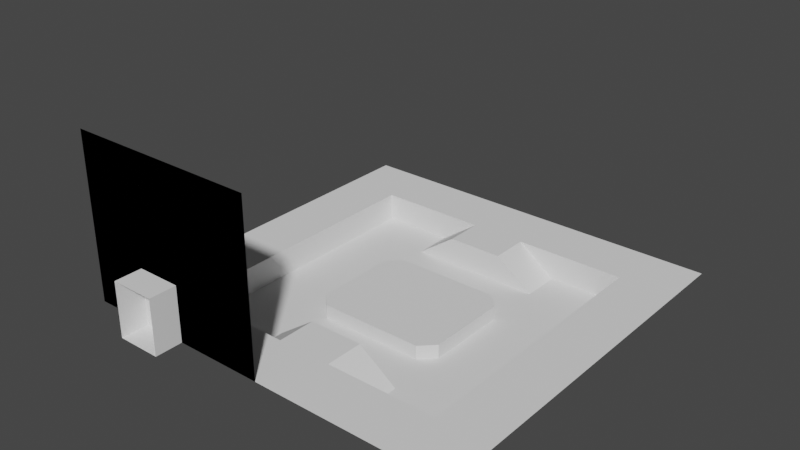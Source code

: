 # Source: urbantest.blend  (saved by Blender 2.83.19; exported with 4.5.12 LTS)
import bpy
from mathutils import Matrix  # noqa: F401  (used for matrix-valued properties, if any)

bpy.ops.wm.read_factory_settings(use_empty=True)
scene = bpy.context.scene
scene.name = 'Scene'

# ---- collections
col_object = bpy.data.collections.new('Object'); scene.collection.children.link(col_object)
col_scene = bpy.data.collections.new('Scene'); scene.collection.children.link(col_scene)

# ---- node groups
ng_auto_smooth = bpy.data.node_groups.new('Auto Smooth', 'GeometryNodeTree')
_s = ng_auto_smooth.interface.new_socket(name='Geometry', in_out='OUTPUT', socket_type='NodeSocketGeometry')
_s = ng_auto_smooth.interface.new_socket(name='Geometry', in_out='INPUT', socket_type='NodeSocketGeometry')
_s = ng_auto_smooth.interface.new_socket(name='Angle', in_out='INPUT', socket_type='NodeSocketFloat')
_s.subtype = 'ANGLE'
_s.min_value = 0.0
_s.max_value = 3.142
ng_auto_smooth.is_modifier = True
_N = ng_auto_smooth.nodes; _L = ng_auto_smooth.links
n0 = _N.new('NodeGroupOutput'); n0.name = 'Group Output'; n0.location = (480, -100)
n1 = _N.new('NodeGroupInput'); n1.name = 'Group Input'; n1.location = (-420, -300)
n2 = _N.new('NodeGroupInput'); n2.name = 'Group Input.001'; n2.location = (-60, -100)
n3 = _N.new('GeometryNodeSetShadeSmooth'); n3.name = 'Set Shade Smooth'; n3.location = (120, -100)
n3.domain = 'EDGE'
n4 = _N.new('GeometryNodeSetShadeSmooth'); n4.name = 'Set Shade Smooth.001'; n4.location = (300, -100)
n5 = _N.new('GeometryNodeInputMeshEdgeAngle'); n5.name = 'Edge Angle'; n5.location = (-420, -220)
n6 = _N.new('GeometryNodeInputEdgeSmooth'); n6.name = 'Is Edge Smooth'; n6.location = (-60, -160)
n7 = _N.new('GeometryNodeInputShadeSmooth'); n7.name = 'Is Face Smooth'; n7.location = (-240, -340)
n8 = _N.new('FunctionNodeBooleanMath'); n8.name = 'Boolean Math'; n8.location = (-60, -220)
n9 = _N.new('FunctionNodeCompare'); n9.name = 'Compare'; n9.location = (-240, -180)
n9.operation = 'LESS_EQUAL'
_L.new(n5.outputs[0], n9.inputs[0])
_L.new(n4.outputs[0], n0.inputs[0])
_L.new(n1.outputs[1], n9.inputs[1])
_L.new(n9.outputs[0], n8.inputs[0])
_L.new(n7.outputs[0], n8.inputs[1])
_L.new(n2.outputs[0], n3.inputs[0])
_L.new(n6.outputs[0], n3.inputs[1])
_L.new(n3.outputs[0], n4.inputs[0])
_L.new(n8.outputs[0], n3.inputs[2])
n0.is_active_output = True

# ---- world
world_world = bpy.data.worlds.new('World'); scene.world = world_world
world_world.use_nodes = True; world_world.node_tree.nodes.clear()
_N = world_world.node_tree.nodes; _L = world_world.node_tree.links
n0 = _N.new('ShaderNodeOutputWorld'); n0.name = 'World Output'; n0.location = (300, 300)
n1 = _N.new('ShaderNodeBackground'); n1.name = 'Background'; n1.location = (10, 300)
n1.inputs[0].default_value = (0.05088, 0.05088, 0.05088, 1.0)
_L.new(n1.outputs[0], n0.inputs[0])
n0.is_active_output = True
world_world.color = (0.05088, 0.05088, 0.05088)
world_world.use_sun_shadow = False
world_world.sun_shadow_jitter_overblur = 0.0

# ---- meshes
me_cube_001 = bpy.data.meshes.new('Cube.001')
me_cube_001.from_pydata([(7.0, -7.0, 0.0), (7.0, -5.0, 0.0), (5.0, -7.0, 0.0), (5.0, -5.0, 0.0), (5.0, -5.0, -1.0), (-7.0, -7.0, 0.0), (-7.0, -5.0, 0.0), (-5.0, -7.0, 0.0), (-5.0, -5.0, 0.0), (-5.0, -5.0, -1.0), (1.0, -7.0, 0.0), (-1.0, -7.0, 0.0), (1.0, -5.0, 0.0), (-1.0, -5.0, 0.0), (2.4, -5.0, -1.0), (-2.4, -5.0, -1.0), (-1.0, -3.6, 0.0), (1.0, -3.6, 0.0), (2.4, -3.6, -1.0), (-2.4, -3.6, -1.0), (5.0, -3.6, -1.0), (-5.0, -3.6, -1.0), (7.0, 7.0, 0.0), (7.0, 0.0, 0.0), (7.0, 5.0, 0.0), (5.0, 7.0, 0.0), (5.0, 0.0, 0.0), (5.0, 5.0, 0.0), (5.0, 0.0, -1.0), (5.0, 5.0, -1.0), (-7.0, 7.0, 0.0), (-7.0, 0.0, 0.0), (-7.0, 5.0, 0.0), (-5.0, 7.0, 0.0), (-5.0, 0.0, 0.0), (-5.0, 5.0, 0.0), (-5.0, 0.0, -1.0), (-5.0, 5.0, -1.0), (1.0, 7.0, 0.0), (-1.0, 7.0, 0.0), (1.0, 5.0, 0.0), (-1.0, 5.0, 0.0), (2.4, 5.0, -1.0), (-2.4, 5.0, -1.0), (-1.0, 3.6, 0.0), (1.0, 3.6, 0.0), (2.4, 3.6, -1.0), (-2.4, 3.6, -1.0), (5.0, 3.6, -1.0), (-5.0, 3.6, -1.0), (2.4, -1.5, -1.0), (1.9, -2.0, -1.0), (1.9, -2.0, -0.5), (2.4, -1.5, -0.5), (-2.4, -1.5, -1.0), (-1.9, -2.0, -1.0), (-1.9, -2.0, -0.5), (-2.4, -1.5, -0.5), (2.4, 1.5, -1.0), (1.9, 2.0, -1.0), (1.9, 2.0, -0.5), (2.4, 1.5, -0.5), (-2.4, 1.5, -1.0), (-1.9, 2.0, -1.0), (-1.9, 2.0, -0.5), (-2.4, 1.5, -0.5)], [], [(3, 2, 0, 1), (26, 3, 1, 23), (12, 14, 18, 17), (15, 9, 8, 13), (3, 26, 28, 20, 4), (8, 6, 5, 7), (34, 31, 6, 8), (8, 9, 21, 36, 34), (13, 8, 7, 11), (3, 12, 10, 2), (12, 13, 11, 10), (4, 14, 12, 3), (13, 12, 17, 16), (15, 13, 16, 19), (16, 17, 18, 19), (14, 18, 19, 15), (19, 21, 9, 15), (20, 18, 14, 4), (18, 20, 28, 36, 21, 19), (27, 24, 22, 25), (26, 23, 24, 27), (40, 45, 46, 42), (43, 41, 35, 37), (27, 29, 48, 28, 26), (35, 33, 30, 32), (34, 35, 32, 31), (35, 34, 36, 49, 37), (41, 39, 33, 35), (27, 25, 38, 40), (40, 38, 39, 41), (29, 27, 40, 42), (41, 44, 45, 40), (43, 47, 44, 41), (44, 47, 46, 45), (42, 43, 47, 46), (47, 43, 37, 49), (48, 29, 42, 46), (46, 47, 49, 36, 28, 48), (52, 56, 55, 51), (52, 51, 50, 53), (57, 56, 52, 53, 61, 60, 64, 65), (59, 63, 64, 60), (56, 57, 54, 55), (58, 61, 53, 50), (60, 61, 58, 59), (62, 54, 57, 65), (64, 63, 62, 65)])
_uv = me_cube_001.uv_layers.new(name='UVMap')
_uv.uv.foreach_set('vector', [0.3125, 0.6875, 0.3125, 0.75, 0.375, 0.75, 0.375, 0.6875, 0.3125, 0.625, 0.3125, 0.6875, 0.375, 0.6875, 0.375, 0.625, 0.3125, 0.6875, 0.3125, 0.6875, 0.3125, 0.6875, 0.3125, 0.6875, 0.3125, 0.6875, 0.3125, 0.6875, 0.3125, 0.6875, 0.3125, 0.6875, 0.3125, 0.6875, 0.3125, 0.625, 0.3125, 0.625, 0.3125, 0.6562, 0.3125, 0.6875, 0.3125, 0.6875, 0.375, 0.6875, 0.375, 0.75, 0.3125, 0.75, 0.3125, 0.625, 0.375, 0.625, 0.375, 0.6875, 0.3125, 0.6875, 0.3125, 0.6875, 0.3125, 0.6875, 0.3125, 0.6562, 0.3125, 0.625, 0.3125, 0.625, 0.3125, 0.6875, 0.3125, 0.6875, 0.3125, 0.75, 0.3125, 0.75, 0.3125, 0.6875, 0.3125, 0.6875, 0.3125, 0.75, 0.3125, 0.75, 0.3125, 0.6875, 0.3125, 0.6875, 0.3125, 0.75, 0.3125, 0.75, 0.3125, 0.6875, 0.3125, 0.6875, 0.3125, 0.6875, 0.3125, 0.6875, 0.3125, 0.6875, 0.3125, 0.6875, 0.3125, 0.6875, 0.3125, 0.6875, 0.3125, 0.6875, 0.3125, 0.6875, 0.3125, 0.6875, 0.3125, 0.6875, 0.3125, 0.6875, 0.3125, 0.6875, 0.3125, 0.6875, 0.3125, 0.6875, 0.0, 0.0, 0.0, 0.0, 0.0, 0.0, 0.0, 0.0, 0.0, 0.0, 0.3125, 0.6562, 0.3125, 0.6875, 0.3125, 0.6875, 0.3125, 0.6562, 0.0, 0.0, 0.0, 0.0, 0.3125, 0.6875, 0.0, 0.0, 0.0, 0.0, 0.0, 0.0, 0.0, 0.0, 0.0, 0.0, 0.0, 0.0, 0.3125, 0.6875, 0.375, 0.6875, 0.375, 0.75, 0.3125, 0.75, 0.3125, 0.625, 0.375, 0.625, 0.375, 0.6875, 0.3125, 0.6875, 0.3125, 0.6875, 0.3125, 0.6875, 0.3125, 0.6875, 0.3125, 0.6875, 0.3125, 0.6875, 0.3125, 0.6875, 0.3125, 0.6875, 0.3125, 0.6875, 0.3125, 0.6875, 0.3125, 0.6875, 0.3125, 0.6562, 0.3125, 0.625, 0.3125, 0.625, 0.3125, 0.6875, 0.3125, 0.75, 0.375, 0.75, 0.375, 0.6875, 0.3125, 0.625, 0.3125, 0.6875, 0.375, 0.6875, 0.375, 0.625, 0.3125, 0.6875, 0.3125, 0.625, 0.3125, 0.625, 0.3125, 0.6562, 0.3125, 0.6875, 0.3125, 0.6875, 0.3125, 0.75, 0.3125, 0.75, 0.3125, 0.6875, 0.3125, 0.6875, 0.3125, 0.75, 0.3125, 0.75, 0.3125, 0.6875, 0.3125, 0.6875, 0.3125, 0.75, 0.3125, 0.75, 0.3125, 0.6875, 0.3125, 0.6875, 0.3125, 0.6875, 0.3125, 0.6875, 0.3125, 0.6875, 0.3125, 0.6875, 0.3125, 0.6875, 0.3125, 0.6875, 0.3125, 0.6875, 0.3125, 0.6875, 0.3125, 0.6875, 0.3125, 0.6875, 0.3125, 0.6875, 0.3125, 0.6875, 0.3125, 0.6875, 0.3125, 0.6875, 0.3125, 0.6875, 0.0, 0.0, 0.0, 0.0, 0.0, 0.0, 0.0, 0.0, 0.0, 0.0, 0.3125, 0.6875, 0.3125, 0.6875, 0.3125, 0.6562, 0.3125, 0.6562, 0.3125, 0.6875, 0.0, 0.0, 0.0, 0.0, 0.0, 0.0, 0.0, 0.0, 0.0, 0.0, 0.0, 0.0, 0.0, 0.0, 0.0, 0.0, 0.8958, 0.0, 0.8958, 0.0, 0.8958, 0.0, 0.8958, 0.0, 0.8958, 0.0, 0.8958, 0.0, 1.0, 0.125, 1.0, 0.125, 1.0, 0.125, 0.8958, 0.0, 0.8958, 0.0, 1.0, 0.125, 1.0, 0.125, 0.8958, 0.0, 0.8958, 0.0, 1.0, 0.125, 0.8958, 0.0, 0.8958, 0.0, 0.8958, 0.0, 0.8958, 0.0, 0.8958, 0.0, 1.0, 0.125, 1.0, 0.125, 0.8958, 0.0, 1.0, 0.125, 1.0, 0.125, 1.0, 0.125, 1.0, 0.125, 0.8958, 0.0, 1.0, 0.125, 1.0, 0.125, 0.8958, 0.0, 1.0, 0.125, 1.0, 0.125, 1.0, 0.125, 1.0, 0.125, 0.8958, 0.0, 0.8958, 0.0, 1.0, 0.125, 1.0, 0.125])
me_cube_001.use_remesh_fix_poles = True
me_cube_001.use_remesh_preserve_attributes = False
me_cube_001.use_mirror_vertex_groups = False
me_cube_001.update()
me_cube_003 = bpy.data.meshes.new('Cube.003')
me_cube_003.from_pydata([(-7.0, -7.0, 0.0), (-4.8, -7.0, 0.0), (0.0, -7.0, 0.0), (-3.2, -7.0, 0.0), (-7.0, -7.0, 2.0), (-4.8, -7.0, 2.0), (0.0, -7.0, 2.0), (-3.2, -7.0, 2.0), (-7.0, -7.0, 3.0), (0.0, -7.0, 3.0), (-7.0, -7.0, 6.0), (0.0, -7.0, 6.0), (-4.8, -8.0, 0.0), (-3.2, -8.0, 0.0), (-4.8, -8.0, 2.0), (-3.2, -8.0, 2.0)], [], [(3, 7, 6, 2), (0, 4, 5, 1), (9, 6, 7, 5, 4, 8), (9, 8, 10, 11), (5, 7, 15, 14), (7, 3, 13, 15), (1, 12, 13, 3), (1, 5, 14, 12)])
_uv = me_cube_003.uv_layers.new(name='UVMap')
_uv.uv.foreach_set('vector', [0.0, 0.0, 0.0, 0.0, 0.0, 0.0, 0.0, 0.0, 0.0, 0.0, 0.0, 0.0, 0.0, 0.0, 0.0, 0.0, 0.0, 0.0, 0.0, 0.0, 0.0, 0.0, 0.0, 0.0, 0.0, 0.0, 0.0, 0.0, 0.0, 0.0, 0.0, 0.0, 0.0, 0.0, 0.0, 0.0, 0.0, 0.0, 0.0, 0.0, 0.0, 0.0, 0.0, 0.0, 0.0, 0.0, 0.0, 0.0, 0.0, 0.0, 0.0, 0.0, 0.0, 0.0, 0.0, 0.0, 0.0, 0.0, 0.0, 0.0, 0.0, 0.0, 0.0, 0.0, 0.0, 0.0, 0.0, 0.0])
me_cube_003.use_remesh_fix_poles = True
me_cube_003.use_remesh_preserve_attributes = False
me_cube_003.use_mirror_vertex_groups = False
me_cube_003.update()
me_cube_004 = bpy.data.meshes.new('Cube.004')
me_cube_004.from_pydata([(-7.0, -7.0, 0.0), (0.0, -7.0, 0.0), (-7.0, -7.0, 6.0), (0.0, -7.0, 6.0)], [], [(1, 0, 2, 3)])
_uv = me_cube_004.uv_layers.new(name='UVMap')
_uv.uv.foreach_set('vector', [0.0, 0.0, 0.0, 0.0, 0.0, 0.0, 0.0, 0.0])
me_cube_004.use_remesh_fix_poles = True
me_cube_004.use_remesh_preserve_attributes = False
me_cube_004.use_mirror_vertex_groups = False
me_cube_004.update()

# ---- objects
ob_courtyard_base = bpy.data.objects.new('Courtyard Base', me_cube_001)
ob_courtyard_exit_a = bpy.data.objects.new('Courtyard Exit A', me_cube_003)
ob_courtyard_seal_a = bpy.data.objects.new('Courtyard Seal A', me_cube_004)

# ---- transforms, parenting, visibility, modifiers, constraints
ob_courtyard_base.location = (0.0, 0.0, 0.0)
ob_courtyard_base.lineart.crease_threshold = 0.0
ob_courtyard_exit_a.location = (0.0, 0.0, 0.0)
ob_courtyard_exit_a.lineart.crease_threshold = 0.0
_m = ob_courtyard_exit_a.modifiers.new('Auto Smooth', 'NODES')
_m.node_group = ng_auto_smooth
_gi = [s.identifier for s in ng_auto_smooth.interface.items_tree if s.item_type == 'SOCKET' and s.in_out == 'INPUT']
_m[_gi[1]] = 0.5236  # Angle
ob_courtyard_seal_a.location = (0.0, 0.0, 0.0)
ob_courtyard_seal_a.lineart.crease_threshold = 0.0
_m = ob_courtyard_seal_a.modifiers.new('Auto Smooth', 'NODES')
_m.node_group = ng_auto_smooth
_gi = [s.identifier for s in ng_auto_smooth.interface.items_tree if s.item_type == 'SOCKET' and s.in_out == 'INPUT']
_m[_gi[1]] = 0.5236  # Angle

# ---- collection membership
col_scene.objects.link(ob_courtyard_base)
col_scene.objects.link(ob_courtyard_exit_a)
col_scene.objects.link(ob_courtyard_seal_a)

# ---- scene / render settings (as saved in the file)
scene.frame_start = 1; scene.frame_end = 250; scene.frame_set(0)
scene.render.engine = 'BLENDER_EEVEE_NEXT'
scene.cycles.use_denoising = False
scene.cycles.samples = 128
scene.cycles.sampling_pattern = 'TABULATED_SOBOL'
scene.cycles.use_adaptive_sampling = False
scene.cycles.use_light_tree = False
scene.view_settings.view_transform = 'Filmic'
bpy.context.view_layer.update()

# ---- added for rendering (the .blend has no active camera and no usable light): camera, sun
cam_auto = bpy.data.cameras.new('AutoCamera')
cam_auto.lens = 50.0
cam_auto.sensor_width = 36.0
cam_auto.clip_end = 1000.0
ob_auto_camera = bpy.data.objects.new('AutoCamera', cam_auto)
scene.collection.objects.link(ob_auto_camera)
ob_auto_camera.location = (20.0584, -24.5701, 18.5467)
ob_auto_camera.rotation_euler = (1.09748, -7.21219e-08, 0.694738)
scene.camera = ob_auto_camera
light_auto_sun = bpy.data.lights.new('AutoSun', 'SUN')
light_auto_sun.energy = 3.0
light_auto_sun.angle = 0.0523599
ob_auto_sun = bpy.data.objects.new('AutoSun', light_auto_sun)
scene.collection.objects.link(ob_auto_sun)
ob_auto_sun.rotation_euler = (0.872665, 0.174533, 0.523599)
bpy.context.view_layer.update()
